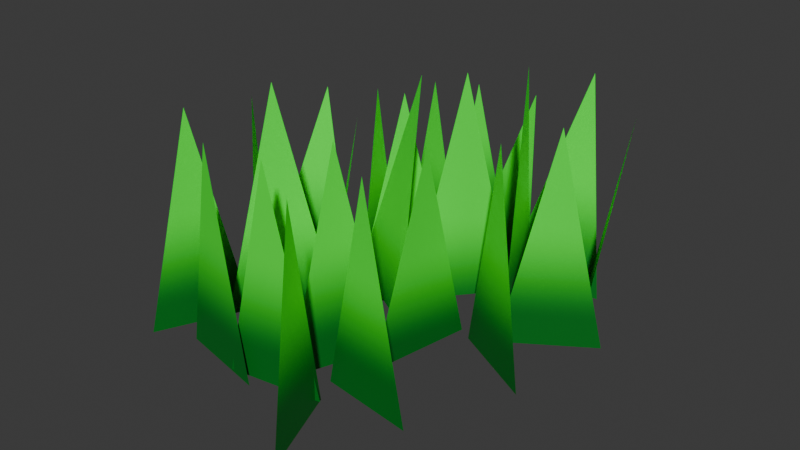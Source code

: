 # Source: GrassBladeModel.blend  (saved by Blender 4.0.36; exported with 4.5.12 LTS)
import bpy
from mathutils import Matrix  # noqa: F401  (used for matrix-valued properties, if any)

bpy.ops.wm.read_factory_settings(use_empty=True)
scene = bpy.context.scene
scene.name = 'Scene'

# ---- collections
col_collection = bpy.data.collections.new('Collection'); scene.collection.children.link(col_collection)

# ---- images (referenced by path relative to the original .blend; pixels are not part of the script)
import os
ASSET_DIR = os.environ.get("B2B_ASSET_DIR", "")  # directory of the original .blend (textures are referenced by path, not embedded)
HERE = os.path.dirname(os.path.abspath(__file__))  # packed textures are extracted next to this script under _unpacked/

def load_image(name, relpath, width, height, colorspace="sRGB"):
    """Load a texture the original file referenced (path relative to the .blend, or extracted next to this script)."""
    p = next((c for c in (os.path.join(HERE, relpath), os.path.join(ASSET_DIR, relpath)) if relpath and os.path.exists(c)), "")
    if p:
        img = bpy.data.images.load(p, check_existing=True)
        img.name = name
    else:  # same state as the original file: an image datablock whose file is absent (Cycles renders it pink)
        img = bpy.data.images.new(name, width, height)
        img.source = "FILE"
        img.filepath = "//" + (relpath or name)
    img.colorspace_settings.name = colorspace
    return img
img_grasstexture = load_image('GrassTexture', '', 2046, 2046, 'sRGB')

# ---- materials (node trees are filled in below, after node groups)
mat_material_013 = bpy.data.materials.new('Material.013')

# ---- material node trees
mat_material_013.use_nodes = True; mat_material_013.node_tree.nodes.clear()
_N = mat_material_013.node_tree.nodes; _L = mat_material_013.node_tree.links
n0 = _N.new('ShaderNodeBsdfPrincipled'); n0.name = 'Principled BSDF'; n0.location = (10, 300)
n0.inputs[3].default_value = 1.45
n1 = _N.new('ShaderNodeOutputMaterial'); n1.name = 'Material Output'; n1.location = (300, 300)
n2 = _N.new('ShaderNodeTexGradient'); n2.name = 'Gradient Texture'; n2.location = (-565, 289)
n3 = _N.new('ShaderNodeValToRGB'); n3.name = 'Color Ramp'; n3.location = (-357, 259)
n3.color_ramp.interpolation = 'EASE'
while len(n3.color_ramp.elements) > 1: n3.color_ramp.elements.remove(n3.color_ramp.elements[-1])
n3.color_ramp.elements[0].position = 0.2318; n3.color_ramp.elements[0].color = (0.0001814, 0.1631, 0.01333, 1.0)
_e = n3.color_ramp.elements.new(0.5591); _e.color = (0.02756, 1.0, 0.03075, 1.0)
n4 = _N.new('ShaderNodeTexImage'); n4.name = 'Image Texture'; n4.location = (-265, 574)
n4.image = img_grasstexture
n5 = _N.new('ShaderNodeTexCoord'); n5.name = 'Texture Coordinate'; n5.location = (-1091, 387)
n6 = _N.new('ShaderNodeMapping'); n6.name = 'Mapping'; n6.location = (-838, 457)
n6.inputs[2].default_value = (0.0, 1.571, 0.0)
_L.new(n0.outputs[0], n1.inputs[0])
_L.new(n3.outputs[0], n0.inputs[0])
_L.new(n2.outputs[0], n3.inputs[0])
_L.new(n5.outputs[0], n6.inputs[0])
_L.new(n6.outputs[0], n2.inputs[0])
n1.is_active_output = True

# ---- world
world_world = bpy.data.worlds.new('World'); scene.world = world_world
world_world.use_nodes = True; world_world.node_tree.nodes.clear()
_N = world_world.node_tree.nodes; _L = world_world.node_tree.links
n0 = _N.new('ShaderNodeOutputWorld'); n0.name = 'World Output'; n0.location = (300, 300)
n1 = _N.new('ShaderNodeBackground'); n1.name = 'Background'; n1.location = (10, 300)
n1.inputs[0].default_value = (0.05088, 0.05088, 0.05088, 1.0)
_L.new(n1.outputs[0], n0.inputs[0])
n0.is_active_output = True
world_world.color = (0.05088, 0.05088, 0.05088)
world_world.use_sun_shadow = False
world_world.sun_shadow_jitter_overblur = 0.0

# ---- meshes
me_plane = bpy.data.meshes.new('Plane')
me_plane.from_pydata([(0.001779, -0.1894, 0.0004376), (0.001702, 0.0, 0.8497), (0.001779, 0.1894, 0.0004376), (-0.2484, -0.3276, 0.02035), (-0.08255, -0.2363, 0.8696), (0.0834, -0.1451, 0.02035), (-0.1775, 0.236, -0.07687), (0.096, 0.3287, 0.7439), (0.1964, 0.185, -0.1083), (-0.02957, 0.06534, -0.06281), (-0.2145, 0.106, 0.7864), (-0.3994, 0.1469, -0.06281), (-0.2453, -0.3119, -0.0429), (-0.2988, -0.1302, 0.8064), (-0.3522, 0.05147, -0.0429), (-0.2108, 0.1423, -0.1401), (-0.2425, 0.4293, 0.6807), (-0.0805, 0.4965, -0.1716), (0.3226, -0.2027, -0.004435), (0.4811, -0.09905, 0.8448), (0.6396, 0.004508, -0.004435), (0.2296, -0.2465, -0.006354), (0.3968, -0.3353, 0.8429), (0.564, -0.4243, -0.006354), (0.3879, 0.3239, 0.0238), (0.6152, 0.1457, 0.8446), (0.5499, -0.01704, -0.00767), (0.3319, -0.1701, 0.1325), (0.2648, 0.006977, 0.9817), (0.1978, 0.1841, 0.1325), (0.05776, -0.3734, 0.1524), (0.1805, -0.2293, 1.002), (0.3034, -0.0852, 0.1524), (0.1045, 0.1675, 0.05517), (0.3275, 0.351, 0.876), (0.4723, 0.2522, 0.0237), (-0.4126, -0.8151, 0.1344), (-0.288, -0.6725, 0.9837), (-0.1633, -0.53, 0.1344), (-0.5572, -0.8684, -0.02466), (-0.3722, -0.9088, 0.8246), (-0.1873, -0.9494, -0.02466), (-0.423, -0.291, -0.008405), (-0.1561, -0.4013, 0.8124), (-0.1751, -0.5756, -0.03987), (-0.3918, -0.7189, 0.007725), (-0.5042, -0.5665, 0.857), (-0.6165, -0.414, 0.007725), (-0.6679, -0.9747, 0.01004), (-0.5885, -0.8027, 0.8593), (-0.5091, -0.6309, 0.01004), (-0.6331, -0.4558, -0.02108), (-0.468, -0.2189, 0.7997), (-0.3018, -0.275, -0.05254), (0.003872, -0.7453, -0.02924), (0.1914, -0.7716, 0.82), (0.3789, -0.798, -0.02924), (0.03978, -0.831, -0.04275), (0.1072, -1.008, 0.8065), (0.1744, -1.185, -0.04275), (0.2442, -0.3061, 0.06681), (0.298, -0.5898, 0.8876), (0.1417, -0.6693, 0.03534), (-0.09092, -0.843, -0.002838), (-0.0249, -0.6655, 0.8464), (0.04126, -0.4881, -0.002838), (-0.2965, -0.9295, -0.01197), (-0.1091, -0.9018, 0.8373), (0.0782, -0.8743, -0.01197), (-0.1954, -0.3533, 0.1892), (0.09327, -0.3619, 1.01), (0.1372, -0.5317, 0.1577)], [], [(0, 1, 2), (3, 4, 5), (6, 7, 8), (9, 10, 11), (12, 13, 14), (15, 16, 17), (18, 19, 20), (21, 22, 23), (24, 25, 26), (27, 28, 29), (30, 31, 32), (33, 34, 35), (36, 37, 38), (39, 40, 41), (42, 43, 44), (45, 46, 47), (48, 49, 50), (51, 52, 53), (54, 55, 56), (57, 58, 59), (60, 61, 62), (63, 64, 65), (66, 67, 68), (69, 70, 71)])
_uv = me_plane.uv_layers.new(name='UVMap')
_uv.uv.foreach_set('vector', [0.5299, 0.6005, 0.5299, 0.3064, 0.6441, 0.5759, 0.797, 0.277, 0.8978, 0.003926, 0.8978, 0.297, 0.5357, 0.2974, 0.5357, 0.003926, 0.6609, 0.2697, 0.137, 0.2986, 0.137, 0.003926, 0.2622, 0.2707, 0.652, 0.8853, 0.748, 0.6089, 0.748, 0.8994, 0.7601, 0.8984, 0.7601, 0.6068, 0.8852, 0.8716, 0.5299, 0.9, 0.5299, 0.6083, 0.6367, 0.8817, 0.27, 0.5735, 0.3879, 0.3065, 0.3879, 0.6011, 0.887, 0.5939, 0.9313, 0.3064, 0.9843, 0.5939, 0.9056, 0.2914, 0.9584, 0.003926, 0.9961, 0.2914, 0.1366, 0.5743, 0.257, 0.3065, 0.257, 0.601, 0.1366, 0.8985, 0.1366, 0.6088, 0.254, 0.8791, 0.6688, 0.2975, 0.6688, 0.003926, 0.7891, 0.2727, 0.003926, 0.5724, 0.1287, 0.3065, 0.1287, 0.6008, 0.4232, 0.8966, 0.4718, 0.6089, 0.5221, 0.8966, 0.003926, 0.9003, 0.003926, 0.6086, 0.09914, 0.8843, 0.4027, 0.2706, 0.5279, 0.003926, 0.5279, 0.2985, 0.8931, 0.894, 0.9544, 0.6068, 0.996, 0.894, 0.27, 0.896, 0.3341, 0.609, 0.3983, 0.8959, 0.652, 0.601, 0.652, 0.3064, 0.7523, 0.5715, 0.003926, 0.2707, 0.1291, 0.003926, 0.1291, 0.2986, 0.27, 0.2986, 0.27, 0.003926, 0.3949, 0.2706, 0.4027, 0.6011, 0.4027, 0.3064, 0.5221, 0.5731, 0.7601, 0.5759, 0.8792, 0.3064, 0.8792, 0.599])
me_plane.materials.append(mat_material_013)
me_plane.update()

# ---- objects
ob_grassblade = bpy.data.objects.new('GrassBlade', me_plane)

# ---- transforms, parenting, visibility, modifiers, constraints
ob_grassblade.location = (-0.8061, 0.0, 0.0)

# ---- collection membership
col_collection.objects.link(ob_grassblade)

# ---- scene / render settings (as saved in the file)
scene.frame_start = 1; scene.frame_end = 250; scene.frame_set(44)
scene.render.engine = 'CYCLES'
scene.cycles.samples = 10
scene.cycles.sampling_pattern = 'TABULATED_SOBOL'
scene.cycles.bake_type = 'DIFFUSE'
bpy.context.view_layer.update()

# ---- added for rendering (the .blend has no active camera and no usable light): camera, sun
cam_auto = bpy.data.cameras.new('AutoCamera')
cam_auto.lens = 50.0
cam_auto.sensor_width = 36.0
cam_auto.clip_end = 1000.0
ob_auto_camera = bpy.data.objects.new('AutoCamera', cam_auto)
scene.collection.objects.link(ob_auto_camera)
ob_auto_camera.location = (1.43339, -3.04853, 2.22204)
ob_auto_camera.rotation_euler = (1.09748, -7.21219e-08, 0.694738)
scene.camera = ob_auto_camera
light_auto_sun = bpy.data.lights.new('AutoSun', 'SUN')
light_auto_sun.energy = 3.0
light_auto_sun.angle = 0.0523599
ob_auto_sun = bpy.data.objects.new('AutoSun', light_auto_sun)
scene.collection.objects.link(ob_auto_sun)
ob_auto_sun.rotation_euler = (0.872665, 0.174533, 0.523599)
bpy.context.view_layer.update()
